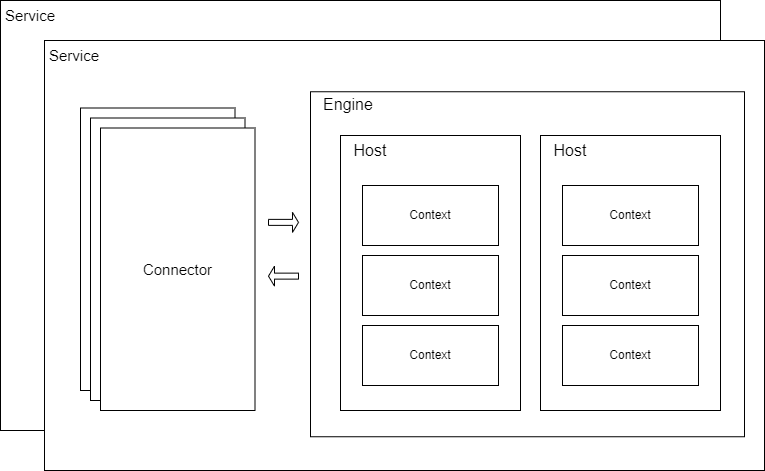

The diagram above was exported from draw.io. Its source (the exported page's mxGraphModel, read from the mxfile embedded in the PNG):
<mxGraphModel dx="969" dy="786" grid="1" gridSize="10" guides="1" tooltips="1" connect="1" arrows="1" fold="1" page="1" pageScale="1" pageWidth="827" pageHeight="1169" math="0" shadow="0">
  <root>
    <mxCell id="0" />
    <mxCell id="1" parent="0" />
    <mxCell id="33" value="" style="rounded=0;whiteSpace=wrap;html=1;" parent="1" vertex="1">
      <mxGeometry x="32" y="150" width="720" height="430" as="geometry" />
    </mxCell>
    <mxCell id="4" value="" style="rounded=0;whiteSpace=wrap;html=1;" parent="1" vertex="1">
      <mxGeometry x="76" y="190" width="720" height="430" as="geometry" />
    </mxCell>
    <mxCell id="5" value="&lt;p style=&quot;line-height: 120%;&quot;&gt;&lt;/p&gt;&lt;p style=&quot;line-height: 120%;&quot;&gt;&lt;br&gt;&lt;/p&gt;&lt;p&gt;&lt;/p&gt;" style="rounded=0;whiteSpace=wrap;html=1;align=left;movable=1;resizable=1;rotatable=1;deletable=1;editable=1;connectable=1;" parent="1" vertex="1">
      <mxGeometry x="112" y="257.5" width="154.5" height="282.5" as="geometry" />
    </mxCell>
    <mxCell id="8" value="" style="rounded=0;whiteSpace=wrap;html=1;shadow=0;glass=0;labelPadding=0;" parent="1" vertex="1">
      <mxGeometry x="342" y="241.25" width="434" height="345" as="geometry" />
    </mxCell>
    <mxCell id="13" value="" style="rounded=0;whiteSpace=wrap;html=1;" parent="1" vertex="1">
      <mxGeometry x="372" y="285" width="180" height="275" as="geometry" />
    </mxCell>
    <mxCell id="31" value="Context" style="rounded=0;whiteSpace=wrap;html=1;" parent="1" vertex="1">
      <mxGeometry x="394" y="335" width="136" height="60" as="geometry" />
    </mxCell>
    <mxCell id="40" value="Engine" style="text;html=1;strokeColor=none;fillColor=none;align=center;verticalAlign=middle;whiteSpace=wrap;rounded=0;strokeWidth=1;fontSize=16;" parent="1" vertex="1">
      <mxGeometry x="342" y="241.25" width="76" height="25" as="geometry" />
    </mxCell>
    <mxCell id="42" value="Host" style="text;html=1;strokeColor=none;fillColor=none;align=center;verticalAlign=middle;whiteSpace=wrap;rounded=0;strokeWidth=1;fontSize=16;" parent="1" vertex="1">
      <mxGeometry x="372" y="285" width="60" height="30" as="geometry" />
    </mxCell>
    <mxCell id="46" value="Context" style="rounded=0;whiteSpace=wrap;html=1;" parent="1" vertex="1">
      <mxGeometry x="394" y="475" width="136" height="60" as="geometry" />
    </mxCell>
    <mxCell id="47" value="Context" style="rounded=0;whiteSpace=wrap;html=1;" parent="1" vertex="1">
      <mxGeometry x="394" y="405" width="136" height="60" as="geometry" />
    </mxCell>
    <mxCell id="49" value="" style="rounded=0;whiteSpace=wrap;html=1;" parent="1" vertex="1">
      <mxGeometry x="572" y="285" width="180" height="275" as="geometry" />
    </mxCell>
    <mxCell id="50" value="Context" style="rounded=0;whiteSpace=wrap;html=1;" parent="1" vertex="1">
      <mxGeometry x="594" y="335" width="136" height="60" as="geometry" />
    </mxCell>
    <mxCell id="51" value="Host" style="text;html=1;strokeColor=none;fillColor=none;align=center;verticalAlign=middle;whiteSpace=wrap;rounded=0;strokeWidth=1;fontSize=16;" parent="1" vertex="1">
      <mxGeometry x="572" y="285" width="60" height="30" as="geometry" />
    </mxCell>
    <mxCell id="52" value="Context" style="rounded=0;whiteSpace=wrap;html=1;" parent="1" vertex="1">
      <mxGeometry x="594" y="475" width="136" height="60" as="geometry" />
    </mxCell>
    <mxCell id="53" value="Context" style="rounded=0;whiteSpace=wrap;html=1;" parent="1" vertex="1">
      <mxGeometry x="594" y="405" width="136" height="60" as="geometry" />
    </mxCell>
    <mxCell id="56" value="&lt;p style=&quot;line-height: 120%;&quot;&gt;&lt;/p&gt;&lt;p style=&quot;line-height: 120%;&quot;&gt;&lt;br&gt;&lt;/p&gt;&lt;p&gt;&lt;/p&gt;" style="rounded=0;whiteSpace=wrap;html=1;align=left;movable=1;resizable=1;rotatable=1;deletable=1;editable=1;connectable=1;" parent="1" vertex="1">
      <mxGeometry x="122" y="267.5" width="154.5" height="282.5" as="geometry" />
    </mxCell>
    <mxCell id="58" value="Service" style="text;html=1;strokeColor=none;fillColor=none;align=center;verticalAlign=middle;whiteSpace=wrap;rounded=0;strokeWidth=1;fontSize=15;" parent="1" vertex="1">
      <mxGeometry x="76" y="190" width="60" height="30" as="geometry" />
    </mxCell>
    <mxCell id="59" value="&lt;p style=&quot;line-height: 120%;&quot;&gt;&lt;/p&gt;&lt;p style=&quot;line-height: 120%; font-size: 15px;&quot;&gt;Connector&lt;/p&gt;&lt;p&gt;&lt;/p&gt;" style="rounded=0;whiteSpace=wrap;html=1;align=center;movable=1;resizable=1;rotatable=1;deletable=1;editable=1;connectable=1;" parent="1" vertex="1">
      <mxGeometry x="132" y="277.5" width="154.5" height="282.5" as="geometry" />
    </mxCell>
    <mxCell id="60" value="Service" style="text;html=1;strokeColor=none;fillColor=none;align=center;verticalAlign=middle;whiteSpace=wrap;rounded=0;strokeWidth=1;fontSize=15;" vertex="1" parent="1">
      <mxGeometry x="32" y="150" width="60" height="30" as="geometry" />
    </mxCell>
    <mxCell id="61" value="" style="shape=singleArrow;whiteSpace=wrap;html=1;" vertex="1" parent="1">
      <mxGeometry x="300" y="361.88" width="30" height="20" as="geometry" />
    </mxCell>
    <mxCell id="62" value="" style="shape=singleArrow;direction=west;whiteSpace=wrap;html=1;" vertex="1" parent="1">
      <mxGeometry x="300" y="415.63" width="30" height="20" as="geometry" />
    </mxCell>
  </root>
</mxGraphModel>